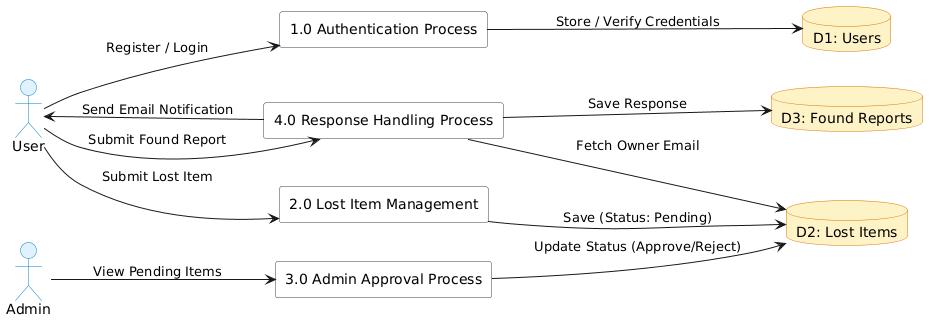

The diagram above was rendered by PlantUML. Its source (embedded in the PNG):
@startuml
left to right direction
skinparam rectangle {
  BackgroundColor #F8FAFC
  BorderColor #334155
}
skinparam database {
  BackgroundColor #FEF3C7
  BorderColor #D97706
}
skinparam actor {
  BackgroundColor #E0F2FE
  BorderColor #0284C7
}

actor User
actor Admin

rectangle "1.0 Authentication Process" as Auth
rectangle "2.0 Lost Item Management" as Lost
rectangle "3.0 Admin Approval Process" as AdminProcess
rectangle "4.0 Response Handling Process" as Response

database "D1: Users" as UsersDB
database "D2: Lost Items" as LostDB
database "D3: Found Reports" as FoundDB

User --> Auth : Register / Login
Auth --> UsersDB : Store / Verify Credentials

User --> Lost : Submit Lost Item
Lost --> LostDB : Save (Status: Pending)

Admin --> AdminProcess : View Pending Items
AdminProcess --> LostDB : Update Status (Approve/Reject)

User --> Response : Submit Found Report
Response --> FoundDB : Save Response
Response --> LostDB : Fetch Owner Email
Response --> User : Send Email Notification
@enduml